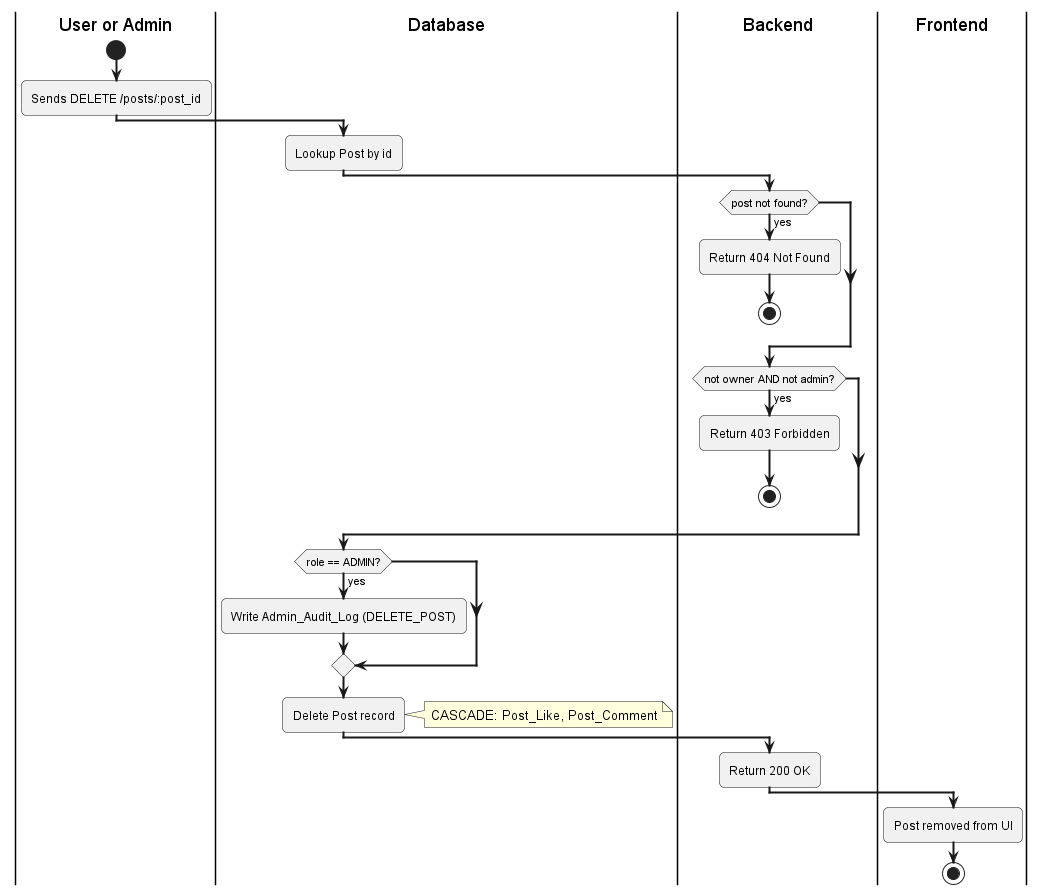

The diagram above was rendered by PlantUML. Its source (embedded in the PNG):
@startuml
skinparam activityArrowThickness 2
skinparam roundcorner 10

|User or Admin|
start
:Sends DELETE /posts/:post_id;

|Database|
:Lookup Post by id;

|Backend|
if (post not found?) then (yes)
  :Return 404 Not Found;
  stop
endif

if (not owner AND not admin?) then (yes)
  :Return 403 Forbidden;
  stop
endif

|Database|
if (role == ADMIN?) then (yes)
  :Write Admin_Audit_Log (DELETE_POST);
endif

:Delete Post record;
note right: CASCADE: Post_Like, Post_Comment

|Backend|
:Return 200 OK;

|Frontend|
:Post removed from UI;
stop
@enduml